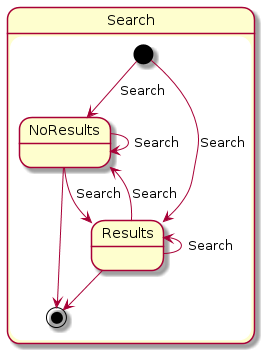

The diagram above was rendered by PlantUML. Its source (embedded in the PNG):
@startuml
state Search {
  state "Results" as R
  state "NoResults" as NR
  
  [*] --> R : Search
  [*] --> NR : Search
  
  R -left-> R : Search
  R -left-> NR : Search
  
  NR --> NR : Search
  NR --> R : Search
  
  R --> [*]
  NR --> [*]
}
@enduml